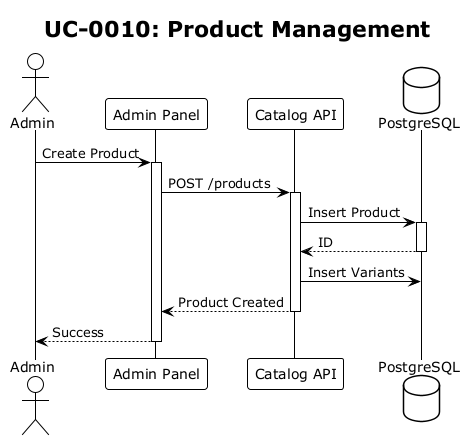

The diagram above was rendered by PlantUML. Its source (embedded in the PNG):
@startuml sq-0010
!theme plain
title UC-0010: Product Management

actor Admin
participant "Admin Panel" as FE
participant "Catalog API" as API
database "PostgreSQL" as DB

Admin -> FE: Create Product
activate FE
FE -> API: POST /products
activate API
API -> DB: Insert Product
activate DB
DB --> API: ID
deactivate DB
API -> DB: Insert Variants
API --> FE: Product Created
deactivate API
FE --> Admin: Success
deactivate FE
@enduml